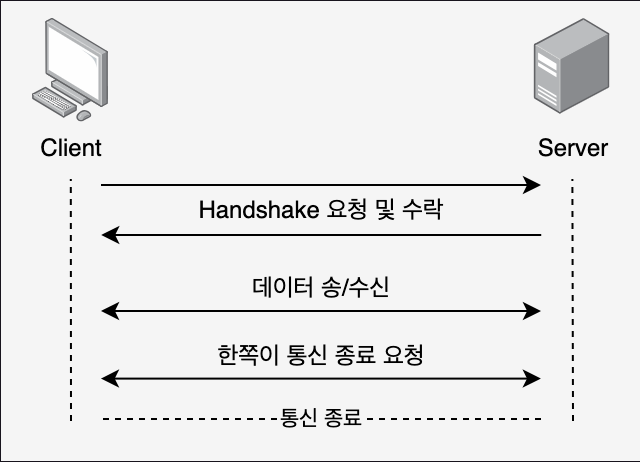

The diagram above was exported from draw.io. Its source (the exported page's mxGraphModel, read from the mxfile embedded in the PNG):
<mxGraphModel dx="1152" dy="637" grid="1" gridSize="10" guides="1" tooltips="1" connect="1" arrows="1" fold="1" page="1" pageScale="1" pageWidth="1100" pageHeight="850" background="none" math="0" shadow="0">
  <root>
    <mxCell id="0" />
    <mxCell id="1" parent="0" />
    <mxCell id="2" value="" style="rounded=0;whiteSpace=wrap;html=1;fillColor=#f5f5f5;fontColor=#333333;strokeColor=none;" vertex="1" parent="1">
      <mxGeometry x="90" y="380" width="320" height="230" as="geometry" />
    </mxCell>
    <mxCell id="3" value="" style="image;points=[];aspect=fixed;html=1;align=center;shadow=0;dashed=0;image=img/lib/allied_telesis/computer_and_terminals/Personal_Computer.svg;" vertex="1" parent="1">
      <mxGeometry x="105.88999999999999" y="388.95" width="38.22" height="51.8" as="geometry" />
    </mxCell>
    <mxCell id="4" value="" style="image;points=[];aspect=fixed;html=1;align=center;shadow=0;dashed=0;image=img/lib/allied_telesis/computer_and_terminals/Server_Desktop.svg;" vertex="1" parent="1">
      <mxGeometry x="356.90999999999997" y="388.95" width="37.79" height="47.9" as="geometry" />
    </mxCell>
    <mxCell id="5" value="Client" style="text;html=1;align=center;verticalAlign=middle;resizable=0;points=[];autosize=1;strokeColor=none;fillColor=none;fontColor=#000000;" vertex="1" parent="1">
      <mxGeometry x="100" y="438.95" width="50" height="30" as="geometry" />
    </mxCell>
    <mxCell id="6" value="Server" style="text;html=1;align=center;verticalAlign=middle;resizable=0;points=[];autosize=1;strokeColor=none;fillColor=none;fontColor=#000000;" vertex="1" parent="1">
      <mxGeometry x="345.79999999999995" y="438.95" width="60" height="30" as="geometry" />
    </mxCell>
    <mxCell id="7" value="" style="endArrow=classic;html=1;rounded=0;strokeColor=#000000;" edge="1" parent="1">
      <mxGeometry width="50" height="50" relative="1" as="geometry">
        <mxPoint x="140" y="472" as="sourcePoint" />
        <mxPoint x="360" y="472" as="targetPoint" />
      </mxGeometry>
    </mxCell>
    <mxCell id="8" value="" style="endArrow=classic;html=1;rounded=0;strokeColor=#000000;" edge="1" parent="1">
      <mxGeometry width="50" height="50" relative="1" as="geometry">
        <mxPoint x="360.11" y="497" as="sourcePoint" />
        <mxPoint x="140.11" y="497" as="targetPoint" />
      </mxGeometry>
    </mxCell>
    <mxCell id="9" value="Handshake 요청 및 수락" style="text;html=1;align=center;verticalAlign=middle;resizable=0;points=[];autosize=1;strokeColor=none;fillColor=none;fontSize=12;fontColor=#000000;" vertex="1" parent="1">
      <mxGeometry x="175" y="469.95" width="150" height="30" as="geometry" />
    </mxCell>
    <mxCell id="10" value="" style="endArrow=none;dashed=1;html=1;rounded=0;strokeColor=#000000;" edge="1" parent="1">
      <mxGeometry width="50" height="50" relative="1" as="geometry">
        <mxPoint x="125" y="590" as="sourcePoint" />
        <mxPoint x="124.89999999999998" y="468.95" as="targetPoint" />
      </mxGeometry>
    </mxCell>
    <mxCell id="11" value="" style="endArrow=none;dashed=1;html=1;rounded=0;strokeColor=#000000;" edge="1" parent="1">
      <mxGeometry width="50" height="50" relative="1" as="geometry">
        <mxPoint x="376" y="590" as="sourcePoint" />
        <mxPoint x="375.68999999999994" y="468.95" as="targetPoint" />
      </mxGeometry>
    </mxCell>
    <mxCell id="12" value="" style="endArrow=classic;startArrow=classic;html=1;rounded=0;strokeColor=#000000;" edge="1" parent="1">
      <mxGeometry width="50" height="50" relative="1" as="geometry">
        <mxPoint x="140" y="535" as="sourcePoint" />
        <mxPoint x="360" y="535" as="targetPoint" />
      </mxGeometry>
    </mxCell>
    <mxCell id="13" value="데이터 송/수신" style="text;html=1;align=center;verticalAlign=middle;resizable=0;points=[];autosize=1;strokeColor=none;fillColor=none;fontSize=12;fontColor=#000000;" vertex="1" parent="1">
      <mxGeometry x="205" y="508.79999999999995" width="90" height="30" as="geometry" />
    </mxCell>
    <mxCell id="14" value="한쪽이 통신 종료 요청" style="text;html=1;align=center;verticalAlign=middle;resizable=0;points=[];autosize=1;strokeColor=none;fillColor=none;fontSize=12;fontColor=#000000;" vertex="1" parent="1">
      <mxGeometry x="185" y="542.8" width="130" height="30" as="geometry" />
    </mxCell>
    <mxCell id="15" value="" style="endArrow=classic;html=1;rounded=0;startArrow=classic;startFill=1;strokeColor=#000000;" edge="1" parent="1">
      <mxGeometry width="50" height="50" relative="1" as="geometry">
        <mxPoint x="139.94" y="568.8" as="sourcePoint" />
        <mxPoint x="359.94" y="568.8" as="targetPoint" />
      </mxGeometry>
    </mxCell>
    <mxCell id="16" value="통신 종료" style="endArrow=none;html=1;rounded=0;endFill=0;dashed=1;strokeColor=#000000;labelBackgroundColor=#f5f5f5;fontColor=#000000;" edge="1" parent="1">
      <mxGeometry width="50" height="50" relative="1" as="geometry">
        <mxPoint x="360" y="589" as="sourcePoint" />
        <mxPoint x="140" y="589" as="targetPoint" />
        <mxPoint as="offset" />
      </mxGeometry>
    </mxCell>
  </root>
</mxGraphModel>